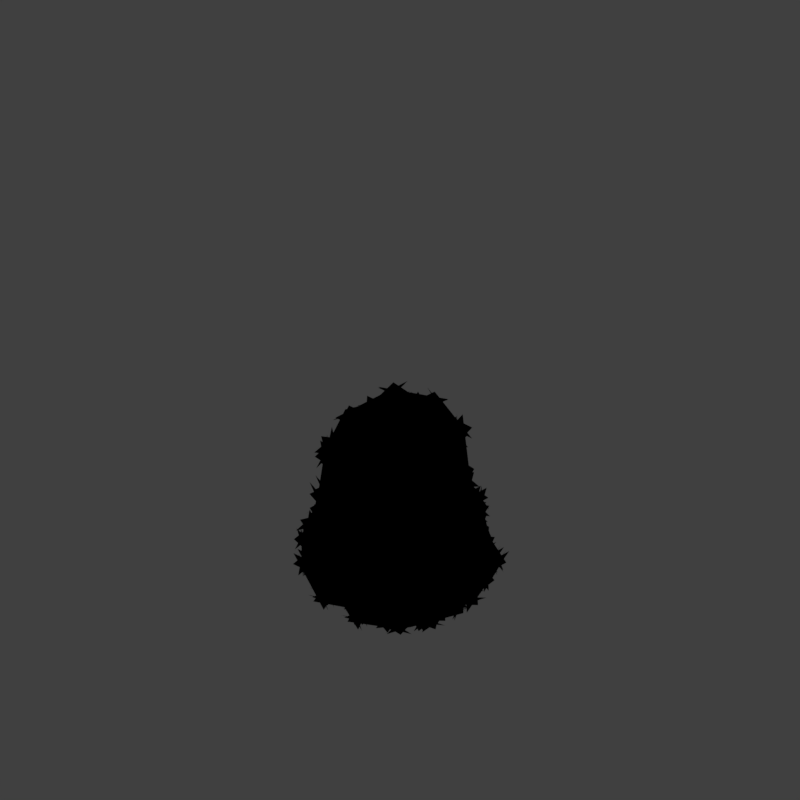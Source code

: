 # Source: tsh3_V002.blend  (saved by Blender 2.79.0; exported with 4.5.12 LTS)
import bpy
from mathutils import Matrix  # noqa: F401  (used for matrix-valued properties, if any)

bpy.ops.wm.read_factory_settings(use_empty=True)
scene = bpy.context.scene
scene.name = 'Scene'

# ---- collections
col_collection_1 = bpy.data.collections.new('Collection 1'); scene.collection.children.link(col_collection_1)

# ---- materials (node trees are filled in below, after node groups)
mat_bush_alpha_sansdisplace = bpy.data.materials.new('bush alpha sansdisplace')
mat_bush_alpha_sansdisplace.alpha_threshold = 0.0
mat_bush_alpha_sansdisplace.use_transparent_shadow = False
mat_bush_alpha_sansdisplace.diffuse_color = (0.1992, 0.4094, 0.0462, 1.0)
mat_bush_alpha_sansdisplace.specular_color = (1.0, 0.9882, 0.4146)
mat_bush_alpha_sansdisplace.roughness = 0.5
mat_bush_alpha_sansdisplace.specular_intensity = 0.2915
mat_bush = bpy.data.materials.new('Bush')
mat_bush.alpha_threshold = 0.0
mat_bush.use_transparent_shadow = False
mat_bush.diffuse_color = (0.1564, 0.2298, 0.1074, 1.0)
mat_bush.specular_color = (0.3115, 0.5312, 0.09198)
mat_bush.roughness = 0.5
mat_bush.specular_intensity = 0.8686
mat_material = bpy.data.materials.new('Material')
mat_material.alpha_threshold = 0.0
mat_material.use_transparent_shadow = False
mat_material.diffuse_color = (1.0, 0.283, 0.01405, 1.0)
mat_material.roughness = 0.5
mat_guide = bpy.data.materials.new('guide')
mat_guide.alpha_threshold = 0.0
mat_guide.use_transparent_shadow = False
mat_guide.diffuse_color = (1.0, 0.0, 0.004819, 1.0)
mat_guide.roughness = 0.5

# ---- material node trees

# ---- world
world_world = bpy.data.worlds.new('World'); scene.world = world_world
world_world.color = (0.05088, 0.05088, 0.05088)
world_world.use_sun_shadow = False
world_world.sun_shadow_jitter_overblur = 0.0
world_world.cycles.sampling_method = 'MANUAL'
world_world.light_settings.distance = 0.0

# ---- cameras
cam_camera = bpy.data.cameras.new('Camera')
cam_camera.type = 'ORTHO'
cam_camera.sensor_fit = 'HORIZONTAL'
cam_camera.clip_start = 220.0
cam_camera.clip_end = 340.0
cam_camera.lens = 35.0
cam_camera.sensor_width = 1.0
cam_camera.sensor_height = 18.0
cam_camera.ortho_scale = 8.486
cam_camera.shift_x = -0.000345
cam_camera.shift_y = 0.25
cam_camera.dof.focus_distance = 0.0
cam_camera.dof.aperture_fstop = 128.0
cam_camera.dof.aperture_blades = 6

# ---- lights
light_lightdome = bpy.data.lights.new('LightDome', 'SUN')
light_lightdome.transmission_factor = 0.0
light_lightdome.angle = 0.1993
light_lightdome.energy = 0.1
light_lightdome.shadow_buffer_clip_start = 0.5
light_lightdome.shadow_soft_size = 0.1
light_lightdome.shadow_cascade_max_distance = 1000.0
light_fillerlight = bpy.data.lights.new('FillerLight', 'SUN')
light_fillerlight.transmission_factor = 0.0
light_fillerlight.angle = 0.9273
light_fillerlight.energy = 0.5
light_fillerlight.shadow_buffer_clip_start = 0.5
light_fillerlight.shadow_soft_size = 0.5
light_fillerlight.shadow_cascade_max_distance = 1000.0
light_mainlight = bpy.data.lights.new('MainLight', 'SUN')
light_mainlight.transmission_factor = 0.0
light_mainlight.angle = 0.9273
light_mainlight.energy = 1.3
light_mainlight.shadow_buffer_clip_start = 0.5
light_mainlight.shadow_soft_size = 0.5
light_mainlight.shadow_cascade_max_distance = 1000.0

# ---- meshes
me_icosphere = bpy.data.meshes.new('Icosphere')
me_icosphere.from_pydata([(-0.178, -0.01547, -1.342), (0.9745, -0.6367, -0.5692), (-0.4312, -1.109, -0.3505), (-1.109, 0.1159, -0.3522), (-0.2101, 1.178, -0.3408), (0.8648, 0.8174, -0.3584), (0.2604, -0.8886, 1.152), (-0.653, -0.5825, 1.085), (-0.7086, 0.488, 1.026), (0.2859, 0.8349, 0.9495), (0.905, -0.03626, 0.9372), (-0.1217, 0.02424, 1.075), (-0.3977, -0.596, -1.308), (0.4597, -0.2258, -1.455), (0.18, -1.189, -0.7116), (1.133, -0.008985, -0.6593), (0.6655, 0.1984, -1.283), (-0.6334, 0.2368, -1.296), (-0.9559, -0.5076, -0.458), (0.05623, 0.7327, -1.233), (-0.7295, 0.8269, -0.4875), (0.5416, 1.047, -0.674), (1.066, -0.6387, 0.199), (1.23, 0.2138, -0.09922), (-0.1547, -1.267, 0.3588), (0.5626, -1.174, -0.07902), (-1.128, -0.2152, 0.2967), (-0.7983, -0.9242, 0.04052), (-0.515, 1.161, 0.3416), (-1.054, 0.5838, -0.01789), (0.8852, 0.9351, 0.2009), (0.2212, 1.313, -0.08264), (0.5769, -0.7508, 0.8715), (-0.4062, -0.8511, 1.077), (-0.8291, 0.1119, 1.04), (-0.08738, 0.828, 1.165), (0.8301, 0.3639, 0.9824), (-0.002512, -0.6861, 0.9773), (0.5498, -0.2686, 1.095), (-0.533, -0.242, 1.069), (-0.3243, 0.3826, 1.049), (0.3754, 0.3666, 1.021), (-0.3358, -0.7961, -1.203), (-0.02392, -0.5495, -1.495), (-0.1167, -0.878, -1.217), (0.03718, -0.7591, -1.364), (-0.2399, -0.4674, -1.453), (-0.04215, 0.1894, -1.333), (0.1762, 0.1097, -1.346), (0.1733, -0.1446, -1.365), (-0.04661, -0.2218, -1.366), (0.3305, -0.4295, -1.448), (0.7195, -0.4348, -1.242), (0.395, -0.6398, -1.351), (0.6585, -0.2319, -1.348), (0.5853, -0.6391, -1.252), (0.846, -0.8373, -0.5628), (0.7343, -0.8441, -0.8246), (0.943, -0.5221, -0.8354), (0.7956, -0.6503, -1.003), (0.4983, -0.9612, -1.029), (0.1479, -1.077, -0.9775), (0.308, -0.9732, -1.151), (0.5362, -1.069, -0.7489), (0.3782, -1.193, -0.6044), (-0.4707, -0.9977, -0.6306), (-0.2165, -1.185, -0.3922), (-0.1257, -1.128, -0.6798), (-0.2816, -1.014, -0.8292), (1.07, 0.2004, -0.7574), (0.9492, -0.2235, -1.056), (0.9575, 0.1994, -1.019), (0.9041, -0.01267, -1.173), (1.065, -0.2209, -0.8034), (0.4664, 0.1913, -1.403), (0.7279, 0.4036, -1.162), (0.3387, 0.396, -1.381), (0.4078, 0.6086, -1.238), (0.5979, 0.6092, -1.139), (0.993, 0.6179, -0.3803), (0.9542, 0.496, -0.6312), (0.7461, 0.8217, -0.6098), (0.803, 0.6235, -0.7891), (-0.7884, 0.1155, -1.148), (-0.4676, -0.1347, -1.44), (-0.791, -0.1326, -1.167), (-0.636, -0.2576, -1.312), (-0.4677, 0.1105, -1.442), (-0.6432, -0.7685, -0.7466), (-0.8663, -0.4415, -0.7453), (-0.7197, -0.5774, -0.8873), (-0.7291, -0.8376, -0.4739), (-0.8937, -0.717, -0.3278), (-1.025, 0.1913, -0.6244), (-1.109, -0.1258, -0.3502), (-1.021, -0.196, -0.6192), (-0.9684, -0.001469, -0.7714), (-0.09813, 0.8549, -1.087), (-0.2234, 0.4411, -1.348), (-0.3188, 0.775, -1.088), (-0.3819, 0.5733, -1.208), (-0.005766, 0.5214, -1.373), (-0.8629, 0.4274, -0.7682), (-0.6397, 0.7585, -0.7573), (-0.7117, 0.564, -0.897), (-0.9605, 0.497, -0.5003), (-0.8972, 0.7068, -0.3602), (-0.1141, 1.108, -0.6081), (-0.4265, 1.102, -0.3162), (-0.4656, 0.9783, -0.5681), (-0.2705, 0.9887, -0.751), (0.1494, 1.051, -0.9064), (0.5062, 0.9309, -0.9274), (0.312, 0.9397, -1.039), (0.1847, 1.169, -0.654), (0.3831, 1.174, -0.5338), (1.121, -0.4278, 0.353), (1.141, -0.4349, -0.242), (1.181, -0.2276, 0.1746), (1.203, -0.2397, -0.1149), (1.065, -0.6341, -0.1064), (1.174, 0.4209, -0.2259), (1.212, 0.1927, 0.176), (1.11, 0.6119, -0.06831), (1.111, 0.6089, 0.2372), (1.157, 0.3971, 0.3546), (0.971, -0.2275, 0.7785), (1.085, -0.1416, 0.5771), (0.9833, 0.1613, 0.8007), (1.092, 0.09152, 0.5943), (0.03542, -1.255, 0.4801), (0.03092, -1.282, -0.1481), (0.2203, -1.259, 0.2829), (0.2112, -1.28, -0.01255), (-0.1497, -1.274, 0.02584), (0.7176, -1.063, -0.245), (0.5405, -1.163, 0.2108), (0.8563, -0.9487, -0.1289), (0.8514, -0.9413, 0.204), (0.6911, -1.046, 0.3774), (0.1257, -1.013, 1.034), (0.2236, -1.094, 0.8511), (0.4434, -0.902, 0.9769), (0.4145, -1.027, 0.8133), (-1.05, -0.4107, 0.437), (-1.091, -0.3963, -0.1307), (-0.994, -0.6062, 0.2902), (-1.024, -0.5929, 0.007894), (-1.138, -0.2143, 0.01111), (-0.6511, -1.04, -0.09614), (-0.7896, -0.902, 0.3361), (-0.4962, -1.152, 0.0576), (-0.486, -1.153, 0.3432), (-0.6318, -1.02, 0.4849), (-0.8056, -0.4754, 0.9309), (-0.848, -0.5929, 0.7581), (-0.6038, -0.7668, 0.9428), (-0.727, -0.7666, 0.764), (-0.6655, 1.026, 0.4702), (-0.6711, 1.077, -0.1051), (-0.8237, 0.9033, 0.328), (-0.8282, 0.9443, 0.03112), (-0.5156, 1.172, 0.06313), (-1.107, 0.3969, -0.1441), (-1.024, 0.5734, 0.2644), (-1.15, 0.1887, -0.00121), (-1.149, 0.1772, 0.2772), (-1.076, 0.3747, 0.4165), (-0.6643, 0.6979, 0.8825), (-0.7873, 0.7278, 0.7018), (-0.8619, 0.3959, 0.857), (-0.9053, 0.5502, 0.6847), (0.7226, 1.047, 0.334), (0.742, 1.077, -0.2284), (0.5673, 1.165, 0.1778), (0.5852, 1.184, -0.09742), (0.8873, 0.9471, -0.08648), (0.03211, 1.323, -0.1888), (0.2265, 1.274, 0.2139), (-0.1564, 1.294, -0.004425), (-0.1587, 1.283, 0.283), (0.03558, 1.274, 0.395), (0.4783, 0.8717, 0.7634), (0.4495, 1.03, 0.5788), (0.1449, 0.9745, 0.8057), (0.2484, 1.088, 0.6105), (0.8931, -0.5315, 0.6491), (0.686, -0.8245, 0.6651), (0.8445, -0.7147, 0.6096), (0.7947, -0.4473, 0.8322), (0.6368, -0.5571, 0.9994), (-0.1204, -1.083, 0.9028), (-0.4349, -0.9754, 0.9133), (-0.2971, -1.089, 0.876), (-0.07897, -0.9644, 1.076), (-0.2272, -0.8454, 1.213), (-0.9391, -0.241, 0.8716), (-0.9523, 0.1135, 0.861), (-1.011, -0.0525, 0.8199), (-0.816, -0.2702, 1.052), (-0.7652, -0.0831, 1.179), (-0.4606, 0.8661, 1.009), (-0.1294, 0.9831, 0.9917), (-0.3144, 1.009, 0.9429), (-0.4335, 0.705, 1.195), (-0.2452, 0.693, 1.301), (0.7318, 0.7663, 0.7848), (0.935, 0.4812, 0.7866), (0.8912, 0.6788, 0.7165), (0.6169, 0.677, 0.9867), (0.6714, 0.473, 1.114), (0.04491, -0.5027, 1.017), (0.3216, -0.7193, 0.9128), (0.3738, -0.5462, 0.9421), (0.137, -0.7903, 0.9099), (0.237, -0.4338, 0.9789), (0.6966, -0.1458, 1.044), (0.3898, -0.178, 1.163), (0.6958, 0.05617, 1.057), (0.5555, 0.1628, 1.125), (0.3964, 0.05036, 1.181), (-0.1207, -0.1788, 1.063), (0.06304, 0.09245, 1.078), (0.1817, -0.06633, 1.064), (0.06812, -0.231, 1.067), (-0.3558, -0.2362, 1.095), (-0.4663, -0.5742, 1.025), (-0.2936, -0.5769, 1.06), (-0.5855, -0.4136, 1.04), (-0.2358, -0.4107, 1.102), (-0.2533, 0.1928, 1.101), (-0.6114, 0.2214, 1.017), (-0.5557, 0.04055, 1.035), (-0.497, 0.3841, 1.014), (-0.37, 0.01379, 1.084), (0.2287, 0.2223, 1.087), (0.1299, 0.6, 0.9989), (-0.01645, 0.4793, 1.049), (0.319, 0.5445, 1.003), (0.02632, 0.2814, 1.119), (0.9544, -0.04011, 0.3132), (0.1667, -0.1989, 0.943), (-0.4237, -0.6818, -0.6504), (-0.4008, 0.4352, -0.9332), (0.987, -0.1005, -0.2003), (0.2799, -1.026, -0.1064), (-0.2273, 0.9735, 0.2976), (0.8156, -0.3866, 0.4715), (0.5945, 0.6783, 0.4971), (0.4727, 0.1984, 0.8521), (-0.1926, -0.5392, 0.9069), (-0.3529, -0.6195, -0.8201), (0.6104, -0.3397, -0.905), (0.7316, -0.388, -0.8241), (0.7232, -0.5978, -0.298), (0.04872, -0.9223, -0.4638), (0.2571, -0.932, -0.3079), (-0.05323, -0.982, -0.3781), (-0.3019, -0.7356, -0.6935), (-0.4438, -0.7904, -0.3676), (-0.2913, -0.9388, -0.1706), (0.7113, -0.2392, -0.8199), (0.8605, 0.2453, -0.5078), (0.8793, 0.003679, -0.3492), (0.6038, 0.7617, -0.431), (0.8158, 0.3603, -0.4048), (-0.4538, 0.2766, -0.9541), (-0.566, -0.7355, -0.324), (-0.4793, 0.3669, -0.7864), (0.4688, 0.8014, -0.417), (0.823, -0.2938, 0.3183), (0.81, -0.5518, -0.1444), (0.9491, -0.08586, 0.1507), (0.9091, 0.07604, 0.1991), (0.9469, 0.06156, -0.1518), (0.9282, 0.3031, -0.3106), (0.7152, 0.1217, 0.6979), (0.8287, -0.2482, 0.4806), (0.07154, -1.016, -0.2623), (-0.1675, -0.9719, -0.05407), (0.7667, -0.7036, -0.1502), (0.3868, -0.933, -0.1514), (0.116, -0.7472, 0.7784), (-0.3056, -0.9749, 0.002739), (-0.4576, -0.827, -0.1945), (-0.3399, 0.8737, 0.3374), (-0.6409, 0.2701, 0.7991), (0.5984, 0.7998, -0.2777), (0.5003, 0.7935, 0.3696), (0.477, 0.7285, 0.5215), (0.01193, -0.783, 0.8244), (-0.1397, -0.6329, 0.8426), (-0.6153, 0.1342, 0.7915), (-0.1983, 0.84, 0.4711), (0.6458, 0.2173, 0.7707), (0.4621, 0.3453, 0.8251), (-0.07297, -0.5326, 0.8463), (0.2226, -0.2879, 0.8825), (0.07881, -0.6829, 0.8279), (0.2848, 0.07565, 0.9073), (0.6563, 0.07074, 0.7979), (0.2674, -0.1557, 0.9118), (0.1841, 0.03225, 0.9384), (-0.1775, -0.05389, 0.9188), (-0.2415, -0.1492, 0.9191), (-0.535, 0.2174, 0.8118), (-0.2823, -0.02684, 0.9535), (0.1831, 0.146, 0.9492), (0.371, 0.269, 0.8941)], [], [(47, 52, 42), (56, 51, 69), (48, 44, 83), (49, 85, 97), (50, 99, 75), (57, 71, 116), (65, 60, 130), (93, 88, 144), (107, 102, 158), (80, 111, 172), (59, 118, 136), (68, 132, 150), (96, 146, 164), (110, 160, 178), (82, 174, 122), (141, 186, 211), (155, 191, 225), (169, 196, 230), (183, 201, 235), (127, 206, 217), (216, 236, 221), (38, 208, 237), (207, 185, 239), (238, 231, 224), (41, 203, 232), (202, 171, 234), (233, 226, 223), (40, 198, 227), (197, 157, 229), (228, 212, 222), (39, 193, 213), (192, 143, 215), (214, 218, 11), (37, 188, 219), (187, 129, 220), (121, 209, 126), (23, 175, 210), (173, 184, 36), (177, 204, 182), (31, 161, 205), (159, 170, 35), (163, 199, 168), (29, 147, 200), (145, 156, 34), (149, 194, 154), (27, 133, 195), (131, 142, 33), (135, 189, 140), (25, 119, 190), (117, 128, 32), (176, 179, 9), (30, 113, 180), (112, 109, 181), (162, 165, 8), (28, 104, 166), (103, 95, 167), (148, 151, 7), (26, 90, 152), (89, 67, 153), (134, 137, 6), (24, 62, 138), (61, 58, 139), (120, 123, 10), (22, 72, 124), (70, 81, 125), (74, 114, 79), (16, 100, 115), (98, 108, 21), (101, 105, 4), (19, 86, 106), (84, 94, 20), (87, 91, 3), (17, 45, 92), (43, 66, 18), (73, 76, 5), (15, 53, 77), (55, 0, 78), (46, 63, 2), (12, 54, 64), (13, 1, 14), (253, 252, 261), (257, 255, 278), (264, 269, 287), (254, 271, 280), (260, 279, 283), (286, 292, 305), (276, 294, 300), (299, 307, 302), (249, 295, 308), (306, 304, 303), (250, 291, 296), (290, 282, 298), (297, 301, 241), (288, 289, 248), (246, 285, 293), (270, 277, 247), (267, 259, 284), (245, 256, 281), (272, 273, 240), (244, 263, 274), (262, 265, 275), (243, 266, 268), (251, 258, 242)])
me_icosphere.polygons.foreach_set('material_index', [0, 0, 0, 0, 0, 0, 0, 0, 0, 0, 0, 0, 0, 0, 0, 0, 0, 0, 0, 0, 0, 0, 0, 0, 0, 0, 0, 0, 0, 0, 0, 0, 0, 0, 0, 0, 0, 0, 0, 0, 0, 0, 0, 0, 0, 0, 0, 0, 0, 0, 0, 0, 0, 0, 0, 0, 0, 0, 0, 0, 0, 0, 0, 0, 0, 0, 0, 0, 0, 0, 0, 0, 0, 0, 0, 0, 0, 0, 0, 0, 2, 2, 2, 2, 2, 2, 2, 2, 2, 2, 2, 2, 2, 2, 2, 2, 2, 2, 2, 2, 2, 2, 2])
_ca = me_icosphere.color_attributes.new('Col', 'BYTE_COLOR', 'CORNER')
_ca.data.foreach_set('color', [1.0, 1.0, 1.0, 1.0, 1.0, 1.0, 1.0, 1.0, 1.0, 1.0, 1.0, 1.0, 1.0, 1.0, 1.0, 1.0, 1.0, 1.0, 1.0, 1.0, 1.0, 1.0, 1.0, 1.0, 1.0, 1.0, 1.0, 1.0, 1.0, 1.0, 1.0, 1.0, 1.0, 1.0, 1.0, 1.0, 1.0, 1.0, 1.0, 1.0, 1.0, 1.0, 1.0, 1.0, 1.0, 1.0, 1.0, 1.0, 1.0, 1.0, 1.0, 1.0, 1.0, 1.0, 1.0, 1.0, 1.0, 1.0, 1.0, 1.0, 1.0, 1.0, 1.0, 1.0, 1.0, 1.0, 1.0, 1.0, 1.0, 1.0, 1.0, 1.0, 1.0, 1.0, 1.0, 1.0, 1.0, 1.0, 1.0, 1.0, 1.0, 1.0, 1.0, 1.0, 1.0, 1.0, 1.0, 1.0, 1.0, 1.0, 1.0, 1.0, 1.0, 1.0, 1.0, 1.0, 1.0, 1.0, 1.0, 1.0, 1.0, 1.0, 1.0, 1.0, 1.0, 1.0, 1.0, 1.0, 1.0, 1.0, 1.0, 1.0, 1.0, 1.0, 1.0, 1.0, 1.0, 1.0, 1.0, 1.0, 1.0, 1.0, 1.0, 1.0, 1.0, 1.0, 1.0, 1.0, 1.0, 1.0, 1.0, 1.0, 1.0, 1.0, 1.0, 1.0, 1.0, 1.0, 1.0, 1.0, 1.0, 1.0, 1.0, 1.0, 1.0, 1.0, 1.0, 1.0, 1.0, 1.0, 1.0, 1.0, 1.0, 1.0, 1.0, 1.0, 1.0, 1.0, 1.0, 1.0, 1.0, 1.0, 1.0, 1.0, 1.0, 1.0, 1.0, 1.0, 1.0, 1.0, 1.0, 1.0, 1.0, 1.0, 1.0, 1.0, 1.0, 1.0, 1.0, 1.0, 1.0, 1.0, 1.0, 1.0, 1.0, 1.0, 1.0, 1.0, 1.0, 1.0, 1.0, 1.0, 1.0, 1.0, 1.0, 1.0, 1.0, 1.0, 1.0, 1.0, 1.0, 1.0, 1.0, 1.0, 1.0, 1.0, 1.0, 1.0, 1.0, 1.0, 1.0, 1.0, 1.0, 1.0, 1.0, 1.0, 1.0, 1.0, 1.0, 1.0, 1.0, 1.0, 1.0, 1.0, 1.0, 1.0, 1.0, 1.0, 1.0, 1.0, 1.0, 1.0, 1.0, 1.0, 1.0, 1.0, 1.0, 1.0, 1.0, 1.0, 1.0, 1.0, 1.0, 1.0, 1.0, 1.0, 1.0, 1.0, 1.0, 1.0, 1.0, 1.0, 1.0, 1.0, 1.0, 1.0, 1.0, 1.0, 1.0, 1.0, 1.0, 1.0, 1.0, 1.0, 1.0, 1.0, 1.0, 1.0, 1.0, 1.0, 1.0, 1.0, 1.0, 1.0, 1.0, 1.0, 1.0, 1.0, 1.0, 1.0, 1.0, 1.0, 1.0, 1.0, 1.0, 1.0, 1.0, 1.0, 1.0, 1.0, 1.0, 1.0, 1.0, 1.0, 1.0, 1.0, 1.0, 1.0, 1.0, 1.0, 1.0, 1.0, 1.0, 1.0, 1.0, 1.0, 1.0, 1.0, 1.0, 1.0, 1.0, 1.0, 1.0, 1.0, 1.0, 1.0, 1.0, 1.0, 1.0, 1.0, 1.0, 1.0, 1.0, 1.0, 1.0, 1.0, 1.0, 1.0, 1.0, 1.0, 1.0, 1.0, 1.0, 1.0, 1.0, 1.0, 1.0, 1.0, 1.0, 1.0, 1.0, 1.0, 1.0, 1.0, 1.0, 1.0, 1.0, 1.0, 1.0, 1.0, 1.0, 1.0, 1.0, 1.0, 1.0, 1.0, 1.0, 1.0, 1.0, 1.0, 1.0, 1.0, 1.0, 1.0, 1.0, 1.0, 1.0, 1.0, 1.0, 1.0, 1.0, 1.0, 1.0, 1.0, 1.0, 1.0, 1.0, 1.0, 1.0, 1.0, 1.0, 1.0, 1.0, 1.0, 1.0, 1.0, 1.0, 1.0, 1.0, 1.0, 1.0, 1.0, 1.0, 1.0, 1.0, 1.0, 1.0, 1.0, 1.0, 1.0, 1.0, 1.0, 1.0, 1.0, 1.0, 1.0, 1.0, 1.0, 1.0, 1.0, 1.0, 1.0, 1.0, 1.0, 1.0, 1.0, 1.0, 1.0, 1.0, 1.0, 1.0, 1.0, 1.0, 1.0, 1.0, 1.0, 1.0, 1.0, 1.0, 1.0, 1.0, 1.0, 1.0, 1.0, 1.0, 1.0, 1.0, 1.0, 1.0, 1.0, 1.0, 1.0, 1.0, 1.0, 1.0, 1.0, 1.0, 1.0, 1.0, 1.0, 1.0, 1.0, 1.0, 1.0, 1.0, 1.0, 1.0, 1.0, 1.0, 1.0, 1.0, 1.0, 1.0, 1.0, 1.0, 1.0, 1.0, 1.0, 1.0, 1.0, 1.0, 1.0, 1.0, 1.0, 1.0, 1.0, 1.0, 1.0, 1.0, 1.0, 1.0, 1.0, 1.0, 1.0, 1.0, 1.0, 1.0, 1.0, 1.0, 1.0, 1.0, 1.0, 1.0, 1.0, 1.0, 1.0, 1.0, 1.0, 1.0, 1.0, 1.0, 1.0, 1.0, 1.0, 1.0, 1.0, 1.0, 1.0, 1.0, 1.0, 1.0, 1.0, 1.0, 1.0, 1.0, 1.0, 1.0, 1.0, 1.0, 1.0, 1.0, 1.0, 1.0, 1.0, 1.0, 1.0, 1.0, 1.0, 1.0, 1.0, 1.0, 1.0, 1.0, 1.0, 1.0, 1.0, 1.0, 1.0, 1.0, 1.0, 1.0, 1.0, 1.0, 1.0, 1.0, 1.0, 1.0, 1.0, 1.0, 1.0, 1.0, 1.0, 1.0, 1.0, 1.0, 1.0, 1.0, 1.0, 1.0, 1.0, 1.0, 1.0, 1.0, 1.0, 1.0, 1.0, 1.0, 1.0, 1.0, 1.0, 1.0, 1.0, 1.0, 1.0, 1.0, 1.0, 1.0, 1.0, 1.0, 1.0, 1.0, 1.0, 1.0, 1.0, 1.0, 1.0, 1.0, 1.0, 1.0, 1.0, 1.0, 1.0, 1.0, 1.0, 1.0, 1.0, 1.0, 1.0, 1.0, 1.0, 1.0, 1.0, 1.0, 1.0, 1.0, 1.0, 1.0, 1.0, 1.0, 1.0, 1.0, 1.0, 1.0, 1.0, 1.0, 1.0, 1.0, 1.0, 1.0, 1.0, 1.0, 1.0, 1.0, 1.0, 1.0, 1.0, 1.0, 1.0, 1.0, 1.0, 1.0, 1.0, 1.0, 1.0, 1.0, 1.0, 1.0, 1.0, 1.0, 1.0, 1.0, 1.0, 1.0, 1.0, 1.0, 1.0, 1.0, 1.0, 1.0, 1.0, 1.0, 1.0, 1.0, 1.0, 1.0, 1.0, 1.0, 1.0, 1.0, 1.0, 1.0, 1.0, 1.0, 1.0, 1.0, 1.0, 1.0, 1.0, 1.0, 1.0, 1.0, 1.0, 1.0, 1.0, 1.0, 1.0, 1.0, 1.0, 1.0, 1.0, 1.0, 1.0, 1.0, 1.0, 1.0, 1.0, 1.0, 1.0, 1.0, 1.0, 1.0, 1.0, 1.0, 1.0, 1.0, 1.0, 1.0, 1.0, 1.0, 1.0, 1.0, 1.0, 1.0, 1.0, 1.0, 1.0, 1.0, 1.0, 1.0, 1.0, 1.0, 1.0, 1.0, 1.0, 1.0, 1.0, 1.0, 1.0, 1.0, 1.0, 1.0, 1.0, 1.0, 1.0, 1.0, 1.0, 1.0, 1.0, 1.0, 1.0, 1.0, 1.0, 1.0, 1.0, 1.0, 1.0, 1.0, 1.0, 1.0, 1.0, 1.0, 1.0, 1.0, 1.0, 1.0, 1.0, 1.0, 1.0, 1.0, 1.0, 1.0, 1.0, 1.0, 1.0, 1.0, 1.0, 1.0, 1.0, 1.0, 1.0, 1.0, 1.0, 1.0, 1.0, 1.0, 1.0, 1.0, 1.0, 1.0, 1.0, 1.0, 1.0, 1.0, 1.0, 1.0, 1.0, 1.0, 1.0, 1.0, 1.0, 1.0, 1.0, 1.0, 1.0, 1.0, 1.0, 1.0, 1.0, 1.0, 1.0, 1.0, 1.0, 1.0, 1.0, 1.0, 1.0, 1.0, 1.0, 1.0, 1.0, 1.0, 1.0, 1.0, 1.0, 1.0, 1.0, 1.0, 1.0, 1.0, 1.0, 1.0, 1.0, 1.0, 1.0, 1.0, 1.0, 1.0, 1.0, 1.0, 1.0, 1.0, 1.0, 1.0, 1.0, 1.0, 1.0, 1.0, 1.0, 1.0, 1.0, 1.0, 1.0, 1.0, 1.0, 1.0, 1.0, 1.0, 1.0, 1.0, 1.0, 1.0, 1.0, 1.0, 1.0, 1.0, 1.0, 1.0, 1.0, 1.0, 1.0, 1.0, 1.0, 1.0, 1.0, 1.0, 1.0, 1.0, 1.0, 1.0, 1.0, 1.0, 1.0, 1.0, 1.0, 1.0, 1.0, 1.0, 1.0, 1.0, 1.0, 1.0, 1.0, 1.0, 1.0, 1.0, 1.0, 1.0, 1.0, 1.0, 1.0, 1.0, 1.0, 1.0, 1.0, 1.0, 1.0, 1.0, 1.0, 1.0, 1.0, 1.0, 1.0, 1.0, 1.0, 1.0, 1.0, 1.0, 1.0, 1.0, 1.0, 1.0, 1.0, 1.0, 1.0, 1.0, 1.0, 1.0, 1.0, 1.0, 1.0, 1.0, 1.0, 1.0, 1.0, 1.0, 1.0, 1.0, 1.0, 1.0, 1.0, 1.0, 1.0, 1.0, 1.0, 1.0, 1.0, 1.0, 1.0, 1.0, 1.0, 1.0, 1.0, 1.0, 1.0, 1.0, 1.0, 1.0, 1.0, 1.0, 1.0, 1.0, 1.0, 1.0, 1.0, 1.0, 1.0, 1.0, 1.0, 1.0, 1.0, 1.0, 1.0, 1.0, 1.0, 1.0, 1.0, 1.0, 1.0, 1.0, 1.0, 1.0, 1.0, 1.0, 1.0, 1.0, 1.0, 1.0, 1.0, 1.0, 1.0, 1.0, 1.0, 1.0, 1.0, 1.0, 1.0, 1.0, 1.0, 1.0, 1.0, 1.0, 1.0, 1.0, 1.0, 1.0, 1.0, 1.0, 1.0, 1.0, 1.0, 1.0, 1.0, 1.0, 1.0, 1.0, 1.0, 1.0, 1.0, 1.0, 1.0, 1.0, 1.0, 1.0, 1.0, 1.0, 1.0, 1.0, 1.0, 1.0, 1.0, 1.0, 1.0, 1.0, 1.0, 1.0, 1.0, 1.0, 1.0, 1.0, 1.0, 1.0, 1.0, 1.0, 1.0, 1.0, 1.0, 1.0, 1.0, 1.0, 1.0, 1.0, 1.0, 1.0, 1.0, 1.0, 1.0, 1.0, 1.0, 1.0, 1.0, 1.0, 1.0, 1.0, 1.0, 1.0, 1.0, 1.0, 1.0, 1.0, 1.0, 1.0, 1.0, 1.0, 1.0, 1.0, 1.0, 1.0, 1.0, 1.0, 1.0, 1.0, 1.0, 1.0, 1.0, 1.0, 1.0, 1.0, 1.0, 1.0, 1.0, 1.0, 1.0, 1.0, 1.0, 1.0, 1.0, 1.0, 1.0, 1.0, 1.0, 1.0, 1.0, 1.0, 1.0, 1.0, 1.0, 1.0, 1.0, 1.0, 1.0, 1.0, 1.0, 1.0, 1.0, 1.0, 1.0, 1.0, 1.0, 1.0, 1.0, 1.0, 1.0, 1.0, 1.0, 1.0, 1.0, 1.0, 1.0, 1.0, 1.0, 1.0, 1.0, 1.0, 1.0, 1.0, 1.0, 1.0, 1.0, 1.0, 1.0, 1.0, 1.0, 1.0, 1.0, 1.0, 1.0, 1.0, 1.0, 1.0, 1.0, 1.0, 1.0, 1.0, 1.0, 1.0, 1.0, 1.0, 1.0, 1.0, 1.0, 1.0, 1.0, 1.0, 1.0, 1.0, 1.0, 1.0, 1.0, 1.0, 1.0, 1.0, 1.0, 1.0, 1.0, 1.0, 1.0, 1.0, 1.0, 1.0, 1.0, 1.0, 1.0, 1.0, 1.0, 1.0, 1.0, 1.0, 1.0, 1.0, 1.0, 1.0, 1.0, 1.0, 1.0, 1.0, 1.0, 1.0, 1.0, 1.0, 1.0, 1.0, 1.0, 1.0, 1.0, 1.0, 1.0, 1.0, 1.0, 1.0, 1.0, 1.0, 1.0, 1.0, 1.0, 1.0, 1.0, 1.0, 1.0, 1.0, 1.0, 1.0, 1.0, 1.0, 1.0, 1.0, 1.0, 1.0, 1.0, 1.0, 1.0, 1.0, 1.0, 1.0, 1.0, 1.0, 1.0, 1.0, 1.0, 1.0, 1.0, 1.0, 1.0, 1.0, 1.0, 1.0, 1.0, 1.0, 1.0, 1.0, 1.0, 1.0, 1.0, 1.0, 1.0, 1.0, 1.0])
me_icosphere.materials.append(mat_bush_alpha_sansdisplace)
me_icosphere.materials.append(mat_bush)
me_icosphere.materials.append(mat_material)
me_icosphere.use_remesh_preserve_volume = False
me_icosphere.use_remesh_preserve_attributes = False
me_icosphere.use_mirror_vertex_groups = False
me_icosphere.update()
me_plane_001 = bpy.data.meshes.new('Plane.001')
me_plane_001.from_pydata([(-2.0, -2.0, 0.0), (2.0, -2.0, 0.0), (-2.0, 2.0, 0.0), (2.0, 2.0, 0.0), (-1.864, 1.864, 0.0), (-1.864, -1.864, 0.0), (1.864, -1.864, 0.0), (1.864, 1.864, 0.0)], [], [(5, 4, 2, 0), (6, 5, 0, 1), (7, 6, 1, 3), (4, 7, 3, 2)])
me_plane_001.materials.append(mat_guide)
me_plane_001.use_remesh_preserve_volume = False
me_plane_001.use_remesh_preserve_attributes = False
me_plane_001.use_mirror_vertex_groups = False
me_plane_001.update()
me_cube_001 = bpy.data.meshes.new('Cube.001')
me_cube_001.from_pydata([(-2.0, -2.0, 0.0), (-2.0, -2.0, 1.633), (-2.0, 2.0, 0.0), (-2.0, 2.0, 1.633), (2.0, -2.0, 0.0), (2.0, -2.0, 1.633), (2.0, 2.0, 0.0), (2.0, 2.0, 1.633)], [], [(0, 1, 3, 2), (2, 3, 7, 6), (6, 7, 5, 4), (4, 5, 1, 0), (2, 6, 4, 0), (7, 3, 1, 5)])
me_cube_001.use_remesh_preserve_volume = False
me_cube_001.use_remesh_preserve_attributes = False
me_cube_001.use_mirror_vertex_groups = False
me_cube_001.update()

# ---- objects
ob_icosphere_006 = bpy.data.objects.new('Icosphere.006', me_icosphere)
ob_icosphere_005 = bpy.data.objects.new('Icosphere.005', me_icosphere)
ob_icosphere_004 = bpy.data.objects.new('Icosphere.004', me_icosphere)
ob_icosphere_003 = bpy.data.objects.new('Icosphere.003', me_icosphere)
ob_icosphere_002 = bpy.data.objects.new('Icosphere.002', me_icosphere)
ob_icosphere_001 = bpy.data.objects.new('Icosphere.001', me_icosphere)
ob_icosphere_000 = bpy.data.objects.new('Icosphere.000', me_icosphere)
ob_icosphere_008 = bpy.data.objects.new('Icosphere.008', me_icosphere)
ob_rig = bpy.data.objects.new('Rig', None)
ob_verticaljoint = bpy.data.objects.new('VerticalJoint', None)
ob_lightdome = bpy.data.objects.new('LightDome', light_lightdome)
ob_fillerlight = bpy.data.objects.new('FillerLight', light_fillerlight)
ob_mainlight = bpy.data.objects.new('Mainlight', light_mainlight)
ob_camera = bpy.data.objects.new('Camera', cam_camera)
ob_plane_001 = bpy.data.objects.new('Plane.001', me_plane_001)
ob_cube_001 = bpy.data.objects.new('Cube.001', me_cube_001)

# ---- transforms, parenting, visibility, modifiers, constraints
ob_icosphere_006.location = (-0.2368, -0.2579, 0.6014)
ob_icosphere_006.rotation_euler = (5.741, -1.339, -2.816)
ob_icosphere_006.scale = (0.684, 0.5285, 0.5332)
ob_icosphere_006.lineart.crease_threshold = 0.0
_m = ob_icosphere_006.modifiers.new('Solidify', 'SOLIDIFY')
_m.thickness = 0.132
_m.material_offset = 1
_m.use_rim = False
_m.nonmanifold_thickness_mode = 'FIXED'
_m.nonmanifold_merge_threshold = 0.0003
ob_icosphere_005.location = (0.2455, -0.2663, 0.6014)
ob_icosphere_005.rotation_euler = (5.741, -1.339, -2.816)
ob_icosphere_005.scale = (0.684, 0.5285, 0.5332)
ob_icosphere_005.lineart.crease_threshold = 0.0
_m = ob_icosphere_005.modifiers.new('Solidify', 'SOLIDIFY')
_m.thickness = 0.132
_m.material_offset = 1
_m.use_rim = False
_m.nonmanifold_thickness_mode = 'FIXED'
_m.nonmanifold_merge_threshold = 0.0003
ob_icosphere_004.location = (0.1609, 0.3724, 0.6014)
ob_icosphere_004.rotation_euler = (5.741, -1.339, -2.816)
ob_icosphere_004.scale = (0.684, 0.5285, 0.5332)
ob_icosphere_004.lineart.crease_threshold = 0.0
_m = ob_icosphere_004.modifiers.new('Solidify', 'SOLIDIFY')
_m.thickness = 0.132
_m.material_offset = 1
_m.use_rim = False
_m.nonmanifold_thickness_mode = 'FIXED'
_m.nonmanifold_merge_threshold = 0.0003
ob_icosphere_003.location = (0.0, 0.0, 0.9474)
ob_icosphere_003.rotation_euler = (4.529, -0.7041, -3.055)
ob_icosphere_003.scale = (0.7113, 0.7392, 0.6267)
ob_icosphere_003.lineart.crease_threshold = 0.0
_m = ob_icosphere_003.modifiers.new('Solidify', 'SOLIDIFY')
_m.thickness = 0.132
_m.material_offset = 1
_m.use_rim = False
_m.nonmanifold_thickness_mode = 'FIXED'
_m.nonmanifold_merge_threshold = 0.0003
ob_icosphere_002.location = (0.06768, 0.05922, 1.341)
ob_icosphere_002.rotation_euler = (3.118, -1.543, -0.2038)
ob_icosphere_002.scale = (0.9522, 0.6142, 0.6232)
ob_icosphere_002.lineart.crease_threshold = 0.0
_m = ob_icosphere_002.modifiers.new('Solidify', 'SOLIDIFY')
_m.thickness = 0.132
_m.material_offset = 1
_m.use_rim = False
_m.nonmanifold_thickness_mode = 'FIXED'
_m.nonmanifold_merge_threshold = 0.0003
ob_icosphere_001.location = (0.2835, -0.02944, 0.6014)
ob_icosphere_001.rotation_euler = (5.741, -1.339, -2.816)
ob_icosphere_001.scale = (0.684, 0.5285, 0.5332)
ob_icosphere_001.lineart.crease_threshold = 0.0
_m = ob_icosphere_001.modifiers.new('Solidify', 'SOLIDIFY')
_m.thickness = 0.132
_m.material_offset = 1
_m.use_rim = False
_m.nonmanifold_thickness_mode = 'FIXED'
_m.nonmanifold_merge_threshold = 0.0003
ob_icosphere_000.location = (-0.08196, -0.2704, 0.6014)
ob_icosphere_000.rotation_euler = (5.741, -1.339, -3.548)
ob_icosphere_000.scale = (0.684, 0.5285, 0.5332)
ob_icosphere_000.lineart.crease_threshold = 0.0
_m = ob_icosphere_000.modifiers.new('Solidify', 'SOLIDIFY')
_m.thickness = 0.132
_m.material_offset = 1
_m.use_rim = False
_m.nonmanifold_thickness_mode = 'FIXED'
_m.nonmanifold_merge_threshold = 0.0003
ob_icosphere_008.location = (-0.2343, 0.2232, 0.6014)
ob_icosphere_008.rotation_euler = (5.741, -1.339, -2.923)
ob_icosphere_008.scale = (0.6695, 0.5172, 0.5218)
ob_icosphere_008.lineart.crease_threshold = 0.0
_m = ob_icosphere_008.modifiers.new('Solidify', 'SOLIDIFY')
_m.thickness = 0.132
_m.material_offset = 1
_m.use_rim = False
_m.nonmanifold_thickness_mode = 'FIXED'
_m.nonmanifold_merge_threshold = 0.0003
ob_rig.location = (0.0, 0.0, 0.0)
ob_rig.rotation_mode = 'YXZ'
ob_rig.rotation_euler = (0.0, 0.0, -0.7854)
ob_rig.empty_image_offset = (0.0, 0.0)
ob_rig.hide_viewport = True
ob_rig.hide_select = True
ob_rig.lineart.crease_threshold = 0.0
ob_verticaljoint.parent = ob_rig
ob_verticaljoint.location = (0.0, 0.0, 0.0)
ob_verticaljoint.empty_image_offset = (0.0, 0.0)
ob_verticaljoint.hide_viewport = True
ob_verticaljoint.hide_select = True
ob_verticaljoint.lineart.crease_threshold = 0.0
ob_lightdome.parent = ob_verticaljoint
ob_lightdome.location = (0.0, 0.0, 0.0)
ob_lightdome.hide_select = True
ob_lightdome.lineart.crease_threshold = 0.0
ob_fillerlight.parent = ob_verticaljoint
ob_fillerlight.location = (0.0, 0.0, 0.0)
ob_fillerlight.rotation_euler = (0.0, -1.265, 2.007)
ob_fillerlight.hide_select = True
ob_fillerlight.lineart.crease_threshold = 0.0
ob_mainlight.parent = ob_verticaljoint
ob_mainlight.location = (0.0, 0.0, 0.0)
ob_mainlight.rotation_euler = (1.178, 0.0, 1.571)
ob_mainlight.hide_select = True
ob_mainlight.lineart.crease_threshold = 0.0
ob_camera.parent = ob_verticaljoint
ob_camera.location = (0.0, -241.9, 139.7)
ob_camera.rotation_euler = (1.047, 0.0, 0.0)
ob_camera.hide_select = True
ob_camera.lineart.crease_threshold = 0.0
ob_plane_001.location = (0.0, 0.0, 0.0)
ob_plane_001.scale = (0.5, 0.5, 0.5)
ob_plane_001.hide_render = True
ob_plane_001.lineart.crease_threshold = 0.0
ob_cube_001.location = (0.0, 0.0, 0.0)
ob_cube_001.scale = (1.0, 1.0, 0.5)
ob_cube_001.hide_render = True
ob_cube_001.display_type = 'WIRE'
ob_cube_001.lineart.crease_threshold = 0.0
_m = ob_cube_001.modifiers.new('Array', 'ARRAY')
_m.count = 5
_m.constant_offset_displace = (0.0, 0.0, 0.0)
_m.relative_offset_displace = (0.0, 0.0, 1.0)

# ---- collection membership
col_collection_1.objects.link(ob_icosphere_006)
col_collection_1.objects.link(ob_icosphere_005)
col_collection_1.objects.link(ob_icosphere_004)
col_collection_1.objects.link(ob_icosphere_003)
col_collection_1.objects.link(ob_icosphere_002)
col_collection_1.objects.link(ob_icosphere_001)
col_collection_1.objects.link(ob_icosphere_000)
col_collection_1.objects.link(ob_icosphere_008)
col_collection_1.objects.link(ob_rig)
col_collection_1.objects.link(ob_verticaljoint)
col_collection_1.objects.link(ob_lightdome)
col_collection_1.objects.link(ob_fillerlight)
col_collection_1.objects.link(ob_mainlight)
col_collection_1.objects.link(ob_camera)
col_collection_1.objects.link(ob_plane_001)
col_collection_1.objects.link(ob_cube_001)
def _layer_coll(name, lc=None):
    lc = lc or bpy.context.view_layer.layer_collection
    for c in lc.children:
        if c.name == name: return c
        r = _layer_coll(name, c)
        if r: return r
_layer_coll('Collection 1').holdout = True

# ---- scene / render settings (as saved in the file)
scene.camera = ob_camera
scene.frame_start = 1; scene.frame_end = 250; scene.frame_set(0)
scene.render.engine = 'BLENDER_EEVEE_NEXT'
scene.render.image_settings.compression = 0
scene.render.resolution_x = 96
scene.render.resolution_y = 96
scene.render.dither_intensity = 0.0
scene.render.film_transparent = True
scene.cycles.use_denoising = False
scene.cycles.samples = 128
scene.cycles.sampling_pattern = 'TABULATED_SOBOL'
scene.cycles.use_adaptive_sampling = False
scene.cycles.use_light_tree = False
scene.cycles.blur_glossy = 0.0
scene.cycles.sample_clamp_indirect = 0.0
scene.view_settings.view_transform = 'Standard'
bpy.context.view_layer.update()
